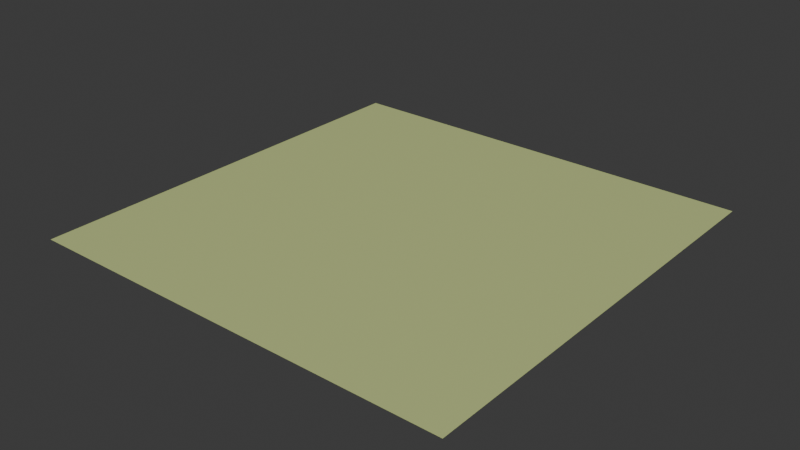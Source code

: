 # Source: rug.blend  (saved by Blender 4.5.90; exported with 4.5.12 LTS)
import bpy
from mathutils import Matrix  # noqa: F401  (used for matrix-valued properties, if any)

bpy.ops.wm.read_factory_settings(use_empty=True)
scene = bpy.context.scene
scene.name = 'Scene'

# ---- collections
col_collection = bpy.data.collections.new('Collection'); scene.collection.children.link(col_collection)

# ---- materials (node trees are filled in below, after node groups)
mat_rug = bpy.data.materials.new('rug')

# ---- material node trees
mat_rug.use_nodes = True; mat_rug.node_tree.nodes.clear()
_N = mat_rug.node_tree.nodes; _L = mat_rug.node_tree.links
n0 = _N.new('ShaderNodeBsdfPrincipled'); n0.name = '原理化 BSDF'; n0.location = (-200, 100)
n1 = _N.new('ShaderNodeOutputMaterial'); n1.name = '材质输出'; n1.location = (200, 100)
n2 = _N.new('ShaderNodeHueSaturation'); n2.name = '色相/饱和度/明度'; n2.location = (-451, 102)
n2.inputs[2].default_value = 1.2
n2.inputs[4].default_value = (0.4448, 0.5114, 0.2069, 1.0)
_L.new(n0.outputs[0], n1.inputs[0])
_L.new(n2.outputs[0], n0.inputs[0])
n1.is_active_output = True

# ---- world
world_world = bpy.data.worlds.new('World'); scene.world = world_world
world_world.use_nodes = True; world_world.node_tree.nodes.clear()
_N = world_world.node_tree.nodes; _L = world_world.node_tree.links
n0 = _N.new('ShaderNodeOutputWorld'); n0.name = 'World Output'; n0.location = (200, 100)
n1 = _N.new('ShaderNodeBackground'); n1.name = 'Background'; n1.location = (-200, 100)
n1.inputs[0].default_value = (0.05088, 0.05088, 0.05088, 1.0)
_L.new(n1.outputs[0], n0.inputs[0])
n0.is_active_output = True
world_world.color = (0.05088, 0.05088, 0.05088)
world_world.sun_shadow_jitter_overblur = 0.0

# ---- meshes
me_001 = bpy.data.meshes.new('平面.001')
me_001.from_pydata([(-1.0, -1.0, 0.0), (1.0, -1.0, 0.0), (-1.0, 1.0, 0.0), (1.0, 1.0, 0.0)], [], [(0, 1, 3, 2)])
_uv = me_001.uv_layers.new(name='UV贴图')
_uv.uv.foreach_set('vector', [0.0, 0.0, 1.0, 0.0, 1.0, 1.0, 0.0, 1.0])
me_001.materials.append(mat_rug)
me_001.update()

# ---- objects
ob_x = bpy.data.objects.new('平面', me_001)

# ---- transforms, parenting, visibility, modifiers, constraints
ob_x.location = (0.0, 0.0, 0.0)
_m = ob_x.modifiers.new('粒子系统', 'PARTICLE_SYSTEM')

# ---- collection membership
col_collection.objects.link(ob_x)

# ---- scene / render settings (as saved in the file)
scene.frame_start = 1; scene.frame_end = 250; scene.frame_set(1)
scene.render.engine = 'BLENDER_EEVEE_NEXT'
bpy.context.view_layer.update()

# ---- added for rendering (the .blend has no active camera and no usable light): camera, sun
cam_auto = bpy.data.cameras.new('AutoCamera')
cam_auto.lens = 50.0
cam_auto.sensor_width = 36.0
cam_auto.clip_end = 1000.0
ob_auto_camera = bpy.data.objects.new('AutoCamera', cam_auto)
scene.collection.objects.link(ob_auto_camera)
ob_auto_camera.location = (2.61693, -3.14032, 2.09354)
ob_auto_camera.rotation_euler = (1.09748, -7.21219e-08, 0.694738)
scene.camera = ob_auto_camera
light_auto_sun = bpy.data.lights.new('AutoSun', 'SUN')
light_auto_sun.energy = 3.0
light_auto_sun.angle = 0.0523599
ob_auto_sun = bpy.data.objects.new('AutoSun', light_auto_sun)
scene.collection.objects.link(ob_auto_sun)
ob_auto_sun.rotation_euler = (0.872665, 0.174533, 0.523599)
bpy.context.view_layer.update()
